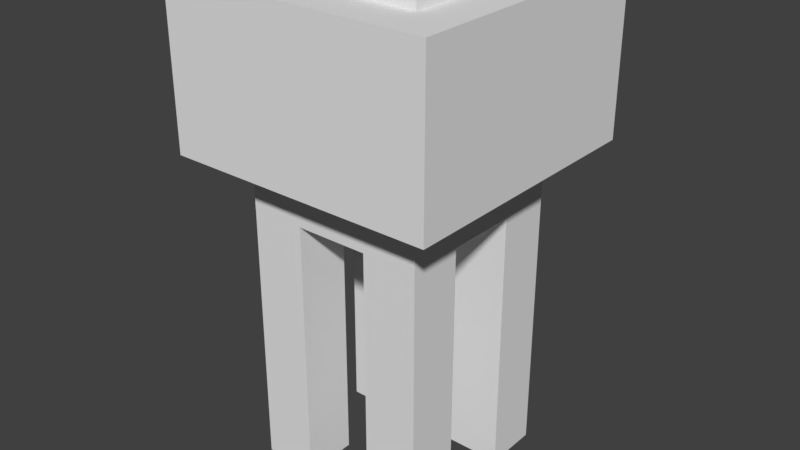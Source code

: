 # Source: Pullable_L2.blend  (saved by Blender 2.77.0; exported with 4.5.12 LTS)
import bpy
from mathutils import Matrix  # noqa: F401  (used for matrix-valued properties, if any)

bpy.ops.wm.read_factory_settings(use_empty=True)
scene = bpy.context.scene
scene.name = 'Scene'

# ---- collections
col_collection_1 = bpy.data.collections.new('Collection 1'); scene.collection.children.link(col_collection_1)

# ---- world
world_world = bpy.data.worlds.new('World'); scene.world = world_world
world_world.color = (0.05088, 0.05088, 0.05088)
world_world.use_sun_shadow = False
world_world.sun_shadow_jitter_overblur = 0.0
world_world.cycles.sampling_method = 'MANUAL'

# ---- meshes
me_cube_001 = bpy.data.meshes.new('Cube.001')
me_cube_001.from_pydata([(0.7386, -0.7794, -0.7386), (0.7386, 0.09565, -0.7386), (0.7386, -0.7794, 0.7386), (0.7386, 0.09564, 0.7386), (-0.7386, -0.7794, -0.7386), (-0.7386, 0.09565, -0.7386), (-0.7386, -0.7794, 0.7386), (-0.7386, 0.09564, 0.7386), (0.5003, 0.09565, -0.5003), (0.5003, 0.09564, 0.5003), (-0.5003, 0.09564, 0.5003), (-0.5003, 0.09565, -0.5003), (0.5003, -1.082, -0.5003), (0.5003, -1.082, 0.5003), (-0.5003, -1.082, 0.5003), (-0.5003, -1.082, -0.5003)], [], [(1, 3, 2, 0), (3, 7, 6, 2), (7, 5, 4, 6), (5, 1, 0, 4), (0, 2, 6, 4), (7, 3, 9, 10), (8, 11, 15, 12), (5, 7, 10, 11), (3, 1, 8, 9), (1, 5, 11, 8), (12, 15, 14, 13), (10, 9, 13, 14), (11, 10, 14, 15), (9, 8, 12, 13)])
me_cube_001.use_remesh_preserve_volume = False
me_cube_001.use_remesh_preserve_attributes = False
me_cube_001.use_mirror_vertex_groups = False
me_cube_001.update()
me_cube = bpy.data.meshes.new('Cube')
me_cube.from_pydata([(0.5, 0.15, 0.5), (0.5, -0.05, 0.5), (0.5, 0.15, 0.2), (0.5, -0.05, 0.2), (0.2, -0.05, 0.2), (0.2, 0.15, 0.2), (0.2, -0.05, 0.5), (0.2, 0.15, 0.5), (-0.2, 0.15, 0.5), (-0.2, 0.15, 0.2), (-0.2, -0.05, 0.5), (-0.2, -0.05, 0.2), (-0.5, 0.15, 0.5), (-0.5, 0.15, 0.2), (-0.5, -0.05, 0.5), (-0.5, -0.05, 0.2), (-0.2, 0.15, -0.2), (-0.2, -0.05, -0.2), (-0.5, 0.15, -0.2), (-0.5, -0.05, -0.2), (-0.2, 0.15, -0.5), (-0.2, -0.05, -0.5), (-0.5, 0.15, -0.5), (-0.5, -0.05, -0.5), (0.5, -0.05, -0.2), (0.5, 0.15, -0.2), (0.2, 0.15, -0.2), (0.2, -0.05, -0.2), (0.5, -0.05, -0.5), (0.5, 0.15, -0.5), (0.2, 0.15, -0.5), (0.2, -0.05, -0.5), (0.2, -2.55, 0.5), (0.5, -2.55, 0.5), (0.5, -2.55, 0.2), (0.2, -2.55, 0.2), (-0.2, -2.55, 0.2), (-0.2, -2.55, 0.5), (-0.5, -2.55, 0.2), (-0.5, -2.55, 0.5), (-0.5, -2.55, -0.2), (-0.2, -2.55, -0.2), (-0.5, -2.55, -0.5), (-0.2, -2.55, -0.5), (0.5, -2.55, -0.2), (0.2, -2.55, -0.2), (0.5, -2.55, -0.5), (0.2, -2.55, -0.5)], [], [(2, 0, 1, 3), (5, 2, 25, 26), (7, 5, 9, 8), (0, 7, 6, 1), (28, 24, 44, 46), (5, 7, 0, 2), (8, 9, 13, 12), (5, 4, 11, 9), (4, 6, 10, 11), (6, 7, 8, 10), (12, 13, 15, 14), (19, 23, 42, 40), (10, 8, 12, 14), (13, 9, 16, 18), (18, 16, 20, 22), (15, 13, 18, 19), (11, 15, 19, 17), (9, 11, 17, 16), (20, 21, 23, 22), (1, 6, 32, 33), (19, 18, 22, 23), (4, 5, 26, 27), (2, 3, 24, 25), (3, 4, 27, 24), (30, 29, 28, 31), (26, 25, 29, 30), (25, 24, 28, 29), (27, 31, 47, 45), (16, 26, 30, 20), (20, 30, 31, 21), (21, 31, 27, 17), (17, 27, 26, 16), (34, 33, 32, 35), (36, 37, 39, 38), (41, 40, 42, 43), (44, 45, 47, 46), (11, 10, 37, 36), (14, 15, 38, 39), (17, 19, 40, 41), (6, 4, 35, 32), (23, 21, 43, 42), (24, 27, 45, 44), (31, 28, 46, 47), (3, 1, 33, 34), (4, 3, 34, 35), (10, 14, 39, 37), (15, 11, 36, 38), (21, 17, 41, 43)])
_uv = me_cube.uv_layers.new(name='UVMap')
_uv.uv.foreach_set('vector', [0.0, 0.0, 0.0, 0.0, 0.0, 0.0, 0.0, 0.0, 0.0, 0.0, 0.0, 0.0, 0.0, 0.0, 0.0, 0.0, 0.0, 0.0, 0.0, 0.0, 0.0, 0.0, 0.0, 0.0, 0.0, 0.0, 0.0, 0.0, 0.0, 0.0, 0.0, 0.0, 0.0, 0.0, 0.0, 0.0, 0.0, 0.0, 0.0, 0.0, 0.0, 0.0, 0.0, 0.0, 0.0, 0.0, 0.0, 0.0, 0.0, 0.0, 0.0, 0.0, 0.0, 0.0, 0.0, 0.0, 0.0, 0.0, 0.0, 0.0, 0.0, 0.0, 0.0, 0.0, 0.0, 0.0, 0.0, 0.0, 0.0, 0.0, 0.0, 0.0, 0.0, 0.0, 0.0, 0.0, 0.0, 0.0, 0.0, 0.0, 0.0, 0.0, 0.0, 0.0, 0.0, 0.0, 0.0, 0.0, 0.0, 0.0, 0.0, 0.0, 0.0, 0.0, 0.0, 0.0, 0.0, 0.0, 0.0, 0.0, 0.0, 0.0, 0.0, 0.0, 0.0, 0.0, 0.0, 0.0, 0.0, 0.0, 0.0, 0.0, 0.0, 0.0, 0.0, 0.0, 0.0, 0.0, 0.0, 0.0, 0.0, 0.0, 0.0, 0.0, 0.0, 0.0, 0.0, 0.0, 0.0, 0.0, 0.0, 0.0, 0.0, 0.0, 0.0, 0.0, 0.0, 0.0, 0.0, 0.0, 0.0, 0.0, 0.0, 0.0, 0.0, 0.0, 0.0, 0.0, 0.0, 0.0, 0.0, 0.0, 0.0, 0.0, 0.0, 0.0, 0.0, 0.0, 0.0, 0.0, 0.0, 0.0, 0.0, 0.0, 0.0, 0.0, 0.0, 0.0, 0.0, 0.0, 0.0, 0.0, 0.0, 0.0, 0.0, 0.0, 0.0, 0.0, 0.0, 0.0, 0.0, 0.0, 0.0, 0.0, 0.0, 0.0, 0.0, 0.0, 0.0, 0.0, 0.0, 0.0, 0.0, 0.0, 0.0, 0.0, 0.0, 0.0, 0.0, 0.0, 0.0, 0.0, 0.0, 0.0, 0.0, 0.0, 0.0, 0.0, 0.0, 0.0, 0.0, 0.0, 0.0, 0.0, 0.0, 0.0, 0.0, 0.0, 0.0, 0.0, 0.0, 0.0, 0.0, 0.0, 0.0, 0.0, 0.0, 0.0, 0.0, 0.0, 0.0, 0.0, 0.0, 0.0, 0.0, 0.0, 0.0, 0.0, 0.0, 0.0, 0.0, 0.0, 0.0, 0.0, 0.0, 0.0, 0.0, 0.0, 0.0, 0.0, 0.0, 0.0, 0.0, 0.0, 0.0, 0.0, 0.0, 0.0, 0.0, 0.0, 0.0, 0.0, 0.0, 0.0, 0.0, 0.0, 0.0, 0.0, 0.0, 0.0, 0.0, 0.0, 0.0, 0.0, 0.0, 0.0, 0.0, 0.0, 0.0, 0.0, 0.0, 0.0, 0.0, 0.0, 0.0, 0.0, 0.0, 0.0, 0.0, 0.0, 0.0, 0.0, 0.0, 0.0, 0.0, 0.0, 0.0, 0.0, 0.0, 0.0, 0.0, 0.0, 0.0, 0.0, 0.0, 0.0, 0.0, 0.0, 0.0, 0.0, 0.0, 0.0, 0.0, 0.0, 0.0, 0.0, 0.0, 0.0, 0.0, 0.0, 0.0, 0.0, 0.0, 0.0, 0.0, 0.0, 0.0, 0.0, 0.0, 0.0, 0.0, 0.0, 0.0, 0.0, 0.0, 0.0, 0.0, 0.0, 0.0, 0.0, 0.0, 0.0, 0.0, 0.0, 0.0, 0.0, 0.0, 0.0, 0.0, 0.0, 0.0, 0.0, 0.0, 0.0, 0.0, 0.0, 0.0, 0.0, 0.0, 0.0, 0.0, 0.0, 0.0, 0.0, 0.0, 0.0, 0.0, 0.0, 0.0, 0.0, 0.0, 0.0, 0.0, 0.0, 0.0, 0.0, 0.0, 0.0, 0.0, 0.0, 0.0, 0.0, 0.0, 0.0])
me_cube.use_remesh_preserve_volume = False
me_cube.use_remesh_preserve_attributes = False
me_cube.use_mirror_vertex_groups = False
me_cube.update()

# ---- objects
ob_pedestal = bpy.data.objects.new('Pedestal', me_cube_001)
ob_switch = bpy.data.objects.new('Switch', me_cube)

# ---- transforms, parenting, visibility, modifiers, constraints
ob_pedestal.location = (0.0, 0.0, 0.0)
ob_pedestal.rotation_euler = (1.571, -0.0, -3.142)
ob_pedestal.lineart.crease_threshold = 0.0
ob_switch.location = (0.0, 0.0, 0.0)
ob_switch.rotation_euler = (1.571, -0.0, -3.142)
ob_switch.lineart.crease_threshold = 0.0

# ---- collection membership
col_collection_1.objects.link(ob_pedestal)
col_collection_1.objects.link(ob_switch)

# ---- scene / render settings (as saved in the file)
scene.frame_start = 1; scene.frame_end = 250; scene.frame_set(13)
scene.render.engine = 'BLENDER_EEVEE_NEXT'
scene.render.resolution_percentage = 50
scene.render.dither_intensity = 0.0
scene.cycles.use_denoising = False
scene.cycles.samples = 128
scene.cycles.sampling_pattern = 'TABULATED_SOBOL'
scene.cycles.light_sampling_threshold = 0.0
scene.cycles.use_adaptive_sampling = False
scene.cycles.use_light_tree = False
scene.cycles.blur_glossy = 0.0
scene.cycles.sample_clamp_indirect = 0.0
scene.view_settings.view_transform = 'Standard'
bpy.context.view_layer.update()

# ---- added for rendering (the .blend has no active camera and no usable light): camera, sun
cam_auto = bpy.data.cameras.new('AutoCamera')
cam_auto.lens = 50.0
cam_auto.sensor_width = 36.0
cam_auto.clip_end = 1000.0
ob_auto_camera = bpy.data.objects.new('AutoCamera', cam_auto)
scene.collection.objects.link(ob_auto_camera)
ob_auto_camera.location = (3.1586, -3.79032, 1.32688)
ob_auto_camera.rotation_euler = (1.09748, -7.21219e-08, 0.694738)
scene.camera = ob_auto_camera
light_auto_sun = bpy.data.lights.new('AutoSun', 'SUN')
light_auto_sun.energy = 3.0
light_auto_sun.angle = 0.0523599
ob_auto_sun = bpy.data.objects.new('AutoSun', light_auto_sun)
scene.collection.objects.link(ob_auto_sun)
ob_auto_sun.rotation_euler = (0.872665, 0.174533, 0.523599)
bpy.context.view_layer.update()
